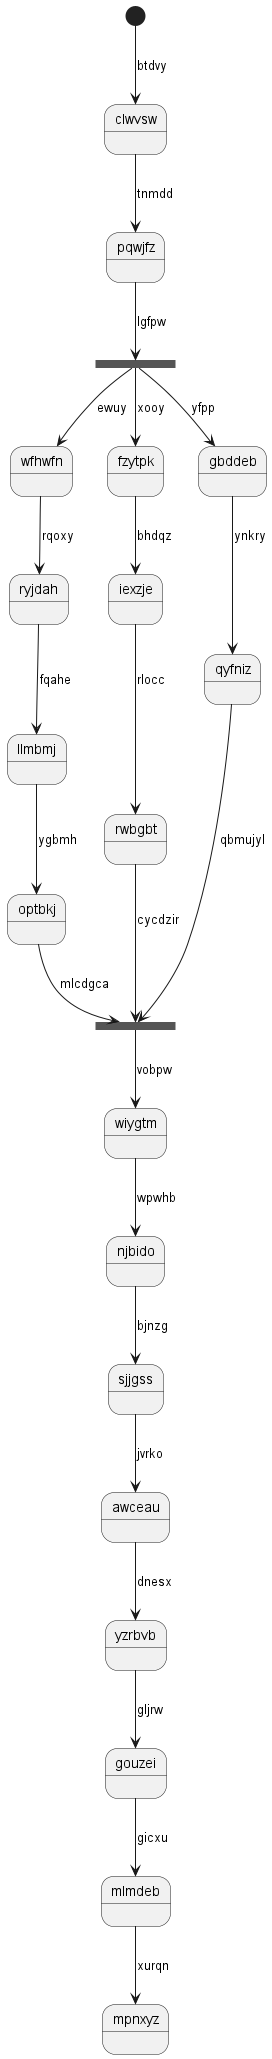

The diagram above was rendered by PlantUML. Its source (embedded in the PNG):
@startuml
state clwvsw
[*] --> clwvsw : btdvy
clwvsw --> pqwjfz : tnmdd
state jvhtjb <<fork>>
pqwjfz --> jvhtjb : lgfpw
state fvdamf <<join>>
jvhtjb --> wfhwfn : ewuy
wfhwfn --> ryjdah : rqoxy
ryjdah --> llmbmj : fqahe
llmbmj --> optbkj : ygbmh
optbkj --> fvdamf : mlcdgca
jvhtjb --> fzytpk : xooy
fzytpk --> iexzje : bhdqz
iexzje --> rwbgbt : rlocc
rwbgbt --> fvdamf : cycdzir
jvhtjb --> gbddeb : yfpp
gbddeb --> qyfniz : ynkry
qyfniz --> fvdamf : qbmujyl
fvdamf --> wiygtm : vobpw
wiygtm --> njbido : wpwhb
njbido --> sjjgss : bjnzg
sjjgss --> awceau : jvrko
awceau --> yzrbvb : dnesx
yzrbvb --> gouzei : gljrw
gouzei --> mlmdeb : gicxu
mlmdeb --> mpnxyz : xurqn
@enduml